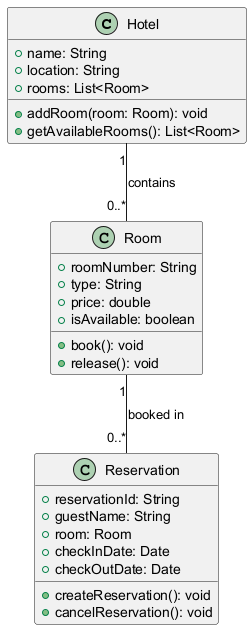

The diagram above was rendered by PlantUML. Its source (embedded in the PNG):
@startuml
class Hotel {
    +name: String
    +location: String
    +rooms: List<Room>
    +addRoom(room: Room): void
    +getAvailableRooms(): List<Room>
}

class Room {
    +roomNumber: String
    +type: String
    +price: double
    +isAvailable: boolean
    +book(): void
    +release(): void
}

class Reservation {
    +reservationId: String
    +guestName: String
    +room: Room
    +checkInDate: Date
    +checkOutDate: Date
    +createReservation(): void
    +cancelReservation(): void
}

Hotel "1" -- "0..*" Room : contains
Room "1" -- "0..*" Reservation : booked in
@enduml